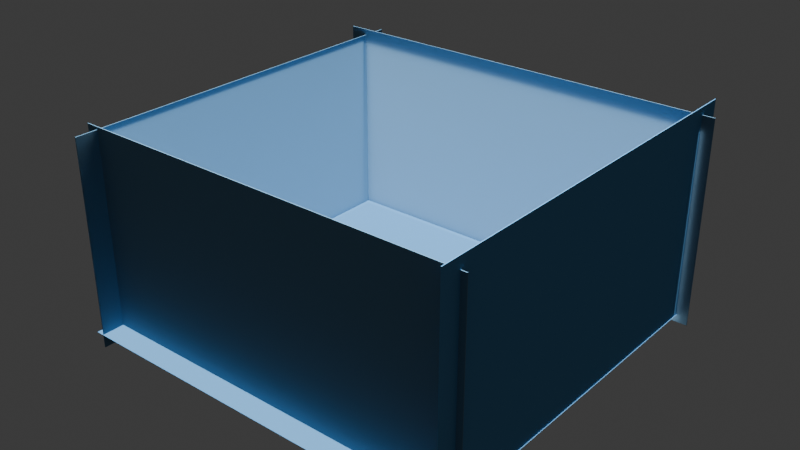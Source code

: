 # Source: blank_background.blend  (saved by Blender 4.2.66; exported with 4.5.12 LTS)
import bpy
from mathutils import Matrix  # noqa: F401  (used for matrix-valued properties, if any)

bpy.ops.wm.read_factory_settings(use_empty=True)
scene = bpy.context.scene
scene.name = 'Scene'

# ---- collections
col_collection = bpy.data.collections.new('Collection'); scene.collection.children.link(col_collection)

# ---- materials (node trees are filled in below, after node groups)
mat_floormaterial = bpy.data.materials.new('FloorMaterial')
mat_wall1material = bpy.data.materials.new('Wall1Material')
mat_wall2material = bpy.data.materials.new('Wall2Material')
mat_wall4material = bpy.data.materials.new('Wall4Material')
mat_wall3material_001 = bpy.data.materials.new('Wall3Material.001')

# ---- material node trees
mat_floormaterial.use_nodes = True; mat_floormaterial.node_tree.nodes.clear()
_N = mat_floormaterial.node_tree.nodes; _L = mat_floormaterial.node_tree.links
n0 = _N.new('ShaderNodeBsdfPrincipled'); n0.name = '原理化 BSDF'; n0.location = (10, 300)
n0.inputs[0].default_value = (0.07717, 0.2029, 0.3662, 1.0)
n0.inputs[2].default_value = 1.751
n0.inputs[3].default_value = 1.0
n1 = _N.new('ShaderNodeOutputMaterial'); n1.name = '材质输出'; n1.location = (300, 300)
n2 = _N.new('ShaderNodeBsdfPrincipled'); n2.name = '原理化 BSDF.001'; n2.location = (0, 0)
n2.inputs[0].default_value = (0.5, 0.5, 0.5, 1.0)
n2.inputs[2].default_value = 0.8
_L.new(n0.outputs[0], n1.inputs[0])
n1.is_active_output = True
mat_wall1material.use_nodes = True; mat_wall1material.node_tree.nodes.clear()
_N = mat_wall1material.node_tree.nodes; _L = mat_wall1material.node_tree.links
n0 = _N.new('ShaderNodeBsdfPrincipled'); n0.name = '原理化 BSDF'; n0.location = (10, 300)
n0.inputs[0].default_value = (0.1543, 0.2996, 0.4406, 1.0)
n0.inputs[2].default_value = 1.0
n1 = _N.new('ShaderNodeOutputMaterial'); n1.name = '材质输出'; n1.location = (300, 300)
n2 = _N.new('ShaderNodeBsdfPrincipled'); n2.name = '原理化 BSDF.001'; n2.location = (0, 0)
n2.inputs[2].default_value = 0.9
_L.new(n0.outputs[0], n1.inputs[0])
n1.is_active_output = True
mat_wall2material.use_nodes = True; mat_wall2material.node_tree.nodes.clear()
_N = mat_wall2material.node_tree.nodes; _L = mat_wall2material.node_tree.links
n0 = _N.new('ShaderNodeBsdfPrincipled'); n0.name = '原理化 BSDF'; n0.location = (10, 300)
n0.inputs[0].default_value = (0.1273, 0.3347, 0.6043, 1.0)
n0.inputs[2].default_value = 1.751
n0.inputs[3].default_value = 1.0
n1 = _N.new('ShaderNodeOutputMaterial'); n1.name = '材质输出'; n1.location = (300, 300)
n2 = _N.new('ShaderNodeBsdfPrincipled'); n2.name = '原理化 BSDF.001'; n2.location = (0, 0)
n2.inputs[2].default_value = 0.9
_L.new(n0.outputs[0], n1.inputs[0])
n1.is_active_output = True
mat_wall4material.use_nodes = True; mat_wall4material.node_tree.nodes.clear()
_N = mat_wall4material.node_tree.nodes; _L = mat_wall4material.node_tree.links
n0 = _N.new('ShaderNodeBsdfPrincipled'); n0.name = '原理化 BSDF'; n0.location = (10, 300)
n0.inputs[0].default_value = (0.1155, 0.2545, 0.3927, 1.0)
n0.inputs[2].default_value = 1.0
n1 = _N.new('ShaderNodeOutputMaterial'); n1.name = '材质输出'; n1.location = (300, 300)
n2 = _N.new('ShaderNodeBsdfPrincipled'); n2.name = '原理化 BSDF.001'; n2.location = (0, 0)
n2.inputs[2].default_value = 0.9
_L.new(n0.outputs[0], n1.inputs[0])
n1.is_active_output = True
mat_wall3material_001.use_nodes = True; mat_wall3material_001.node_tree.nodes.clear()
_N = mat_wall3material_001.node_tree.nodes; _L = mat_wall3material_001.node_tree.links
n0 = _N.new('ShaderNodeBsdfPrincipled'); n0.name = '原理化 BSDF'; n0.location = (10, 300)
n0.inputs[0].default_value = (0.1189, 0.2585, 0.3966, 1.0)
n0.inputs[2].default_value = 1.0
n1 = _N.new('ShaderNodeOutputMaterial'); n1.name = '材质输出'; n1.location = (300, 300)
n2 = _N.new('ShaderNodeBsdfPrincipled'); n2.name = '原理化 BSDF.001'; n2.location = (0, 0)
n2.inputs[2].default_value = 0.9
_L.new(n0.outputs[0], n1.inputs[0])
n1.is_active_output = True

# ---- world
world_world = bpy.data.worlds.new('World'); scene.world = world_world
world_world.use_nodes = True; world_world.node_tree.nodes.clear()
_N = world_world.node_tree.nodes; _L = world_world.node_tree.links
n0 = _N.new('ShaderNodeOutputWorld'); n0.name = 'World Output'; n0.location = (300, 300)
n1 = _N.new('ShaderNodeBackground'); n1.name = 'Background'; n1.location = (10, 300)
n1.inputs[0].default_value = (0.05088, 0.05088, 0.05088, 1.0)
_L.new(n1.outputs[0], n0.inputs[0])
n0.is_active_output = True
world_world.color = (0.05088, 0.05088, 0.05088)
world_world.sun_shadow_jitter_overblur = 0.0

# ---- lights
light_x = bpy.data.lights.new('点光', 'AREA')
light_x.energy = 50.0
light_x.size = 3.299
light_001 = bpy.data.lights.new('点光.001', 'AREA')
light_001.energy = 40.0
light_001.size = 5.905
light_002 = bpy.data.lights.new('点光.002', 'AREA')
light_002.energy = 40.0
light_002.size = 6.028
light_003 = bpy.data.lights.new('点光.003', 'AREA')
light_003.energy = 40.0
light_003.size = 6.062
light_004 = bpy.data.lights.new('点光.004', 'AREA')
light_004.energy = 40.0
light_004.size = 4.007
light_x_1 = bpy.data.lights.new('日光', 'SUN')
light_x_1.energy = 7.0
light_001_1 = bpy.data.lights.new('日光.001', 'SUN')
light_001_1.energy = 1.0
light_002_1 = bpy.data.lights.new('日光.002', 'SUN')
light_002_1.energy = 1.0
light_003_1 = bpy.data.lights.new('日光.003', 'SUN')
light_003_1.energy = 1.0
light_001_2 = bpy.data.lights.new('面光.001', 'AREA')
light_001_2.energy = 1e+04
light_001_2.shape = 'RECTANGLE'
light_001_2.size = 4.03
light_001_2.size_y = 1.0
light_002_2 = bpy.data.lights.new('面光.002', 'AREA')
light_002_2.energy = 5000.0
light_002_2.shape = 'RECTANGLE'
light_002_2.size = 4.288
light_002_2.size_y = 5.68
light_003_2 = bpy.data.lights.new('面光.003', 'AREA')
light_003_2.energy = 5000.0
light_003_2.shape = 'RECTANGLE'
light_003_2.size = 18.86
light_003_2.size_y = 9.28
light_004_1 = bpy.data.lights.new('面光.004', 'AREA')
light_004_1.energy = 5000.0
light_004_1.shape = 'RECTANGLE'
light_004_1.size = 27.42
light_004_1.size_y = 51.41

# ---- meshes
me_x = bpy.data.meshes.new('平面')
me_x.from_pydata([(-500.0, -500.0, 0.0), (500.0, -500.0, 0.0), (-500.0, 500.0, 0.0), (500.0, 500.0, 0.0)], [], [(0, 1, 3, 2)])
_uv = me_x.uv_layers.new(name='UV 贴图')
_uv.uv.foreach_set('vector', [0.0, 0.0, 1.0, 0.0, 1.0, 1.0, 0.0, 1.0])
me_x.materials.append(mat_floormaterial)
me_x.update()
me_x_1 = bpy.data.meshes.new('立方体')
me_x_1.from_pydata([(-0.5, -0.5, -0.5), (-0.5, -0.5, 0.5), (-0.5, 0.5, -0.5), (-0.5, 0.5, 0.5), (0.5, -0.5, -0.5), (0.5, -0.5, 0.5), (0.5, 0.5, -0.5), (0.5, 0.5, 0.5)], [], [(0, 1, 3, 2), (2, 3, 7, 6), (6, 7, 5, 4), (4, 5, 1, 0), (2, 6, 4, 0), (7, 3, 1, 5)])
_uv = me_x_1.uv_layers.new(name='UV 贴图')
_uv.uv.foreach_set('vector', [0.375, 0.0, 0.625, 0.0, 0.625, 0.25, 0.375, 0.25, 0.375, 0.25, 0.625, 0.25, 0.625, 0.5, 0.375, 0.5, 0.375, 0.5, 0.625, 0.5, 0.625, 0.75, 0.375, 0.75, 0.375, 0.75, 0.625, 0.75, 0.625, 1.0, 0.375, 1.0, 0.125, 0.5, 0.375, 0.5, 0.375, 0.75, 0.125, 0.75, 0.625, 0.5, 0.875, 0.5, 0.875, 0.75, 0.625, 0.75])
me_x_1.materials.append(mat_wall1material)
me_x_1.update()
me_001 = bpy.data.meshes.new('立方体.001')
me_001.from_pydata([(-0.5, -0.5, -0.5), (-0.5, -0.5, 0.5), (-0.5, 0.5, -0.5), (-0.5, 0.5, 0.5), (0.5, -0.5, -0.5), (0.5, -0.5, 0.5), (0.5, 0.5, -0.5), (0.5, 0.5, 0.5)], [], [(0, 1, 3, 2), (2, 3, 7, 6), (6, 7, 5, 4), (4, 5, 1, 0), (2, 6, 4, 0), (7, 3, 1, 5)])
_uv = me_001.uv_layers.new(name='UV 贴图')
_uv.uv.foreach_set('vector', [0.375, 0.0, 0.625, 0.0, 0.625, 0.25, 0.375, 0.25, 0.375, 0.25, 0.625, 0.25, 0.625, 0.5, 0.375, 0.5, 0.375, 0.5, 0.625, 0.5, 0.625, 0.75, 0.375, 0.75, 0.375, 0.75, 0.625, 0.75, 0.625, 1.0, 0.375, 1.0, 0.125, 0.5, 0.375, 0.5, 0.375, 0.75, 0.125, 0.75, 0.625, 0.5, 0.875, 0.5, 0.875, 0.75, 0.625, 0.75])
me_001.materials.append(mat_wall2material)
me_001.update()
me_003 = bpy.data.meshes.new('立方体.003')
me_003.from_pydata([(-0.5, -0.5, -0.5), (-0.5, -0.5, 0.5), (-0.5, 0.5, -0.5), (-0.5, 0.5, 0.5), (0.5, -0.5, -0.5), (0.5, -0.5, 0.5), (0.5, 0.5, -0.5), (0.5, 0.5, 0.5)], [], [(0, 1, 3, 2), (2, 3, 7, 6), (6, 7, 5, 4), (4, 5, 1, 0), (2, 6, 4, 0), (7, 3, 1, 5)])
_uv = me_003.uv_layers.new(name='UV 贴图')
_uv.uv.foreach_set('vector', [0.375, 0.0, 0.625, 0.0, 0.625, 0.25, 0.375, 0.25, 0.375, 0.25, 0.625, 0.25, 0.625, 0.5, 0.375, 0.5, 0.375, 0.5, 0.625, 0.5, 0.625, 0.75, 0.375, 0.75, 0.375, 0.75, 0.625, 0.75, 0.625, 1.0, 0.375, 1.0, 0.125, 0.5, 0.375, 0.5, 0.375, 0.75, 0.125, 0.75, 0.625, 0.5, 0.875, 0.5, 0.875, 0.75, 0.625, 0.75])
me_003.materials.append(mat_wall4material)
me_003.update()
me_004 = bpy.data.meshes.new('立方体.004')
me_004.from_pydata([(-0.5, -0.5, -0.5), (-0.5, -0.5, 0.5), (-0.5, 0.5, -0.5), (-0.5, 0.5, 0.5), (0.5, -0.5, -0.5), (0.5, -0.5, 0.5), (0.5, 0.5, -0.5), (0.5, 0.5, 0.5)], [], [(0, 1, 3, 2), (2, 3, 7, 6), (6, 7, 5, 4), (4, 5, 1, 0), (2, 6, 4, 0), (7, 3, 1, 5)])
_uv = me_004.uv_layers.new(name='UV 贴图')
_uv.uv.foreach_set('vector', [0.375, 0.0, 0.625, 0.0, 0.625, 0.25, 0.375, 0.25, 0.375, 0.25, 0.625, 0.25, 0.625, 0.5, 0.375, 0.5, 0.375, 0.5, 0.625, 0.5, 0.625, 0.75, 0.375, 0.75, 0.375, 0.75, 0.625, 0.75, 0.625, 1.0, 0.375, 1.0, 0.125, 0.5, 0.375, 0.5, 0.375, 0.75, 0.125, 0.75, 0.625, 0.5, 0.875, 0.5, 0.875, 0.75, 0.625, 0.75])
me_004.materials.append(mat_wall3material_001)
me_004.update()

# ---- objects
ob_floor = bpy.data.objects.new('Floor', me_x)
ob_wall1 = bpy.data.objects.new('Wall1', me_x_1)
ob_wall2 = bpy.data.objects.new('Wall2', me_001)
ob_wall4 = bpy.data.objects.new('Wall4', me_003)
ob_x = bpy.data.objects.new('点光', light_x)
ob_001 = bpy.data.objects.new('点光.001', light_001)
ob_002 = bpy.data.objects.new('点光.002', light_002)
ob_003 = bpy.data.objects.new('点光.003', light_003)
ob_004 = bpy.data.objects.new('点光.004', light_004)
ob_x_1 = bpy.data.objects.new('日光', light_x_1)
ob_001_1 = bpy.data.objects.new('日光.001', light_001_1)
ob_002_1 = bpy.data.objects.new('日光.002', light_002_1)
ob_003_1 = bpy.data.objects.new('日光.003', light_003_1)
ob_001_2 = bpy.data.objects.new('面光.001', light_001_2)
ob_wall3_001 = bpy.data.objects.new('Wall3.001', me_004)
ob_x_2 = bpy.data.objects.new('面光', light_002_2)
ob_002_2 = bpy.data.objects.new('面光.002', light_003_2)
ob_003_2 = bpy.data.objects.new('面光.003', light_004_1)

# ---- transforms, parenting, visibility, modifiers, constraints
ob_floor.location = (0.0, 0.0, 0.0)
ob_floor.scale = (0.05667, 0.05667, 0.05667)
ob_wall1.location = (0.0, 24.65, 13.85)
ob_wall1.scale = (59.78, 0.1, 30.0)
ob_wall2.location = (28.17, 0.0, 15.0)
ob_wall2.scale = (0.1, 55.94, 30.0)
ob_wall4.location = (-27.25, 0.0, 12.99)
ob_wall4.scale = (0.1134, 56.42, 30.0)
ob_x.location = (0.228, 0.07577, 9.442)
ob_001.location = (-6.746, 0.03327, 3.177)
ob_001.rotation_euler = (-0.02556, -0.579, 0.007614)
ob_002.location = (0.06522, -6.552, 3.476)
ob_002.rotation_euler = (0.511, -0.0235, -0.006138)
ob_003.location = (6.523, -0.05513, 2.601)
ob_003.rotation_euler = (0.006774, 0.5359, 0.00186)
ob_004.location = (0.003018, 6.455, 3.504)
ob_004.rotation_euler = (-0.3639, -0.02045, -0.05436)
ob_x_1.location = (22.02, 20.81, 23.35)
ob_001_1.location = (-24.54, 20.89, 22.07)
ob_002_1.location = (-22.17, -19.3, 22.86)
ob_003_1.location = (23.46, -20.13, 22.02)
ob_001_2.location = (0.04469, -24.59, 14.25)
ob_001_2.rotation_euler = (-1.583, 0.005407, 0.0)
ob_001_2.scale = (13.92, 31.87, 8.047)
ob_wall3_001.location = (0.0, -24.98, 13.38)
ob_wall3_001.scale = (58.11, 0.1, 30.0)
ob_x_2.location = (-26.81, -0.3089, 8.806)
ob_x_2.rotation_euler = (0.0, 1.559, 0.0)
ob_x_2.scale = (8.554, 8.554, 8.554)
ob_002_2.location = (0.6118, 24.07, 13.05)
ob_002_2.rotation_euler = (1.563, -0.0, 0.0)
ob_002_2.scale = (2.956, 2.956, 2.956)
ob_003_2.location = (27.16, 0.7459, 11.88)
ob_003_2.rotation_euler = (-0.0, -1.608, -0.0)

# ---- collection membership
col_collection.objects.link(ob_floor)
col_collection.objects.link(ob_wall1)
col_collection.objects.link(ob_wall2)
col_collection.objects.link(ob_wall4)
col_collection.objects.link(ob_x)
col_collection.objects.link(ob_001)
col_collection.objects.link(ob_002)
col_collection.objects.link(ob_003)
col_collection.objects.link(ob_004)
col_collection.objects.link(ob_x_1)
col_collection.objects.link(ob_001_1)
col_collection.objects.link(ob_002_1)
col_collection.objects.link(ob_003_1)
col_collection.objects.link(ob_001_2)
col_collection.objects.link(ob_wall3_001)
col_collection.objects.link(ob_x_2)
col_collection.objects.link(ob_002_2)
col_collection.objects.link(ob_003_2)

# ---- scene / render settings (as saved in the file)
scene.frame_start = 1; scene.frame_end = 250; scene.frame_set(1)
scene.render.engine = 'BLENDER_EEVEE_NEXT'
bpy.context.view_layer.update()

# ---- added for rendering (the .blend has no active camera): camera
cam_auto = bpy.data.cameras.new('AutoCamera')
cam_auto.lens = 50.0
cam_auto.sensor_width = 36.0
cam_auto.clip_end = 1434.88
ob_auto_camera = bpy.data.objects.new('AutoCamera', cam_auto)
scene.collection.objects.link(ob_auto_camera)
ob_auto_camera.location = (81.7597, -98.1116, 79.405)
ob_auto_camera.rotation_euler = (1.09748, -7.21219e-08, 0.694738)
scene.camera = ob_auto_camera
bpy.context.view_layer.update()
